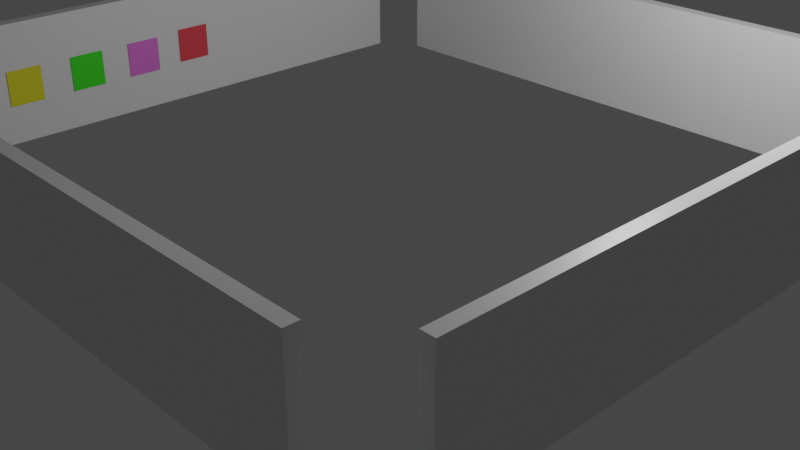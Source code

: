 # Source: museu.blend  (saved by Blender 2.90.8; exported with 4.5.12 LTS)
import bpy
from mathutils import Matrix  # noqa: F401  (used for matrix-valued properties, if any)

bpy.ops.wm.read_factory_settings(use_empty=True)
scene = bpy.context.scene
scene.name = 'Scene'

# ---- collections
col_collection = bpy.data.collections.new('Collection'); scene.collection.children.link(col_collection)
col_artes = bpy.data.collections.new('artes'); scene.collection.children.link(col_artes)

# ---- materials (node trees are filled in below, after node groups)
mat_material = bpy.data.materials.new('Material')
mat_material.alpha_threshold = 0.0
mat_material.use_transparent_shadow = False
mat_material.line_color = (0.0, 0.0, 0.0, 1.0)
mat_material_arte1 = bpy.data.materials.new('Material.arte1')
mat_material_arte1.use_transparent_shadow = False
mat_material_arte2 = bpy.data.materials.new('Material.arte2')
mat_material_arte2.use_transparent_shadow = False
mat_material_arte3 = bpy.data.materials.new('Material.arte3')
mat_material_arte3.use_transparent_shadow = False
mat_material_arte4 = bpy.data.materials.new('Material.arte4')
mat_material_arte4.use_transparent_shadow = False

# ---- material node trees
mat_material.use_nodes = True; mat_material.node_tree.nodes.clear()
_N = mat_material.node_tree.nodes; _L = mat_material.node_tree.links
n0 = _N.new('ShaderNodeOutputMaterial'); n0.name = 'Material Output'; n0.location = (300, 300)
n1 = _N.new('ShaderNodeBsdfPrincipled'); n1.name = 'Principled BSDF'; n1.location = (10, 300)
n1.distribution = 'GGX'
n1.subsurface_method = 'BURLEY'
n1.inputs[2].default_value = 0.4
n1.inputs[3].default_value = 1.45
n1.inputs[27].default_value = (0.0, 0.0, 0.0, 1.0)
n1.inputs[28].default_value = 1.0
_L.new(n1.outputs[0], n0.inputs[0])
n0.is_active_output = True
mat_material_arte1.use_nodes = True; mat_material_arte1.node_tree.nodes.clear()
_N = mat_material_arte1.node_tree.nodes; _L = mat_material_arte1.node_tree.links
n0 = _N.new('ShaderNodeOutputMaterial'); n0.name = 'Material Output'; n0.location = (300, 300)
n1 = _N.new('ShaderNodeBsdfPrincipled'); n1.name = 'Principled BSDF'; n1.location = (10, 300)
n1.distribution = 'GGX'
n1.subsurface_method = 'BURLEY'
n1.inputs[0].default_value = (0.8, 0.7338, 0.01857, 1.0)
n1.inputs[3].default_value = 1.45
n1.inputs[27].default_value = (0.0, 0.0, 0.0, 1.0)
n1.inputs[28].default_value = 1.0
_L.new(n1.outputs[0], n0.inputs[0])
n0.is_active_output = True
mat_material_arte2.use_nodes = True; mat_material_arte2.node_tree.nodes.clear()
_N = mat_material_arte2.node_tree.nodes; _L = mat_material_arte2.node_tree.links
n0 = _N.new('ShaderNodeBsdfPrincipled'); n0.name = 'Principled BSDF'; n0.location = (10, 300)
n0.distribution = 'GGX'
n0.subsurface_method = 'BURLEY'
n0.inputs[0].default_value = (0.04533, 0.8, 0.01118, 1.0)
n0.inputs[3].default_value = 1.45
n0.inputs[27].default_value = (0.0, 0.0, 0.0, 1.0)
n0.inputs[28].default_value = 1.0
n1 = _N.new('ShaderNodeOutputMaterial'); n1.name = 'Material Output'; n1.location = (300, 300)
_L.new(n0.outputs[0], n1.inputs[0])
n1.is_active_output = True
mat_material_arte3.use_nodes = True; mat_material_arte3.node_tree.nodes.clear()
_N = mat_material_arte3.node_tree.nodes; _L = mat_material_arte3.node_tree.links
n0 = _N.new('ShaderNodeBsdfPrincipled'); n0.name = 'Principled BSDF'; n0.location = (10, 300)
n0.distribution = 'GGX'
n0.subsurface_method = 'BURLEY'
n0.inputs[0].default_value = (0.8, 0.1762, 0.7096, 1.0)
n0.inputs[3].default_value = 1.45
n0.inputs[27].default_value = (0.0, 0.0, 0.0, 1.0)
n0.inputs[28].default_value = 1.0
n1 = _N.new('ShaderNodeOutputMaterial'); n1.name = 'Material Output'; n1.location = (300, 300)
_L.new(n0.outputs[0], n1.inputs[0])
n1.is_active_output = True
mat_material_arte4.use_nodes = True; mat_material_arte4.node_tree.nodes.clear()
_N = mat_material_arte4.node_tree.nodes; _L = mat_material_arte4.node_tree.links
n0 = _N.new('ShaderNodeBsdfPrincipled'); n0.name = 'Principled BSDF'; n0.location = (10, 300)
n0.distribution = 'GGX'
n0.subsurface_method = 'BURLEY'
n0.inputs[0].default_value = (0.8, 0.06195, 0.08476, 1.0)
n0.inputs[3].default_value = 1.45
n0.inputs[27].default_value = (0.0, 0.0, 0.0, 1.0)
n0.inputs[28].default_value = 1.0
n1 = _N.new('ShaderNodeOutputMaterial'); n1.name = 'Material Output'; n1.location = (300, 300)
_L.new(n0.outputs[0], n1.inputs[0])
n1.is_active_output = True

# ---- world
world_world = bpy.data.worlds.new('World'); scene.world = world_world
world_world.use_nodes = True; world_world.node_tree.nodes.clear()
_N = world_world.node_tree.nodes; _L = world_world.node_tree.links
n0 = _N.new('ShaderNodeOutputWorld'); n0.name = 'World Output'; n0.location = (300, 300)
n1 = _N.new('ShaderNodeBackground'); n1.name = 'Background'; n1.location = (10, 300)
n1.inputs[0].default_value = (0.05088, 0.05088, 0.05088, 1.0)
_L.new(n1.outputs[0], n0.inputs[0])
n0.is_active_output = True
world_world.color = (0.05088, 0.05088, 0.05088)
world_world.use_sun_shadow = False
world_world.sun_shadow_jitter_overblur = 0.0

# ---- cameras
cam_camera = bpy.data.cameras.new('Camera')
cam_camera.clip_end = 100.0
cam_camera.ortho_scale = 7.314

# ---- lights
light_light = bpy.data.lights.new('Light', 'POINT')
light_light.transmission_factor = 0.0
light_light.energy = 1000.0
light_light.shadow_soft_size = 0.1
light_light.shadow_maximum_resolution = 0.006
light_light.use_absolute_resolution = True

# ---- meshes
me_cube = bpy.data.meshes.new('Cube')
me_cube.from_pydata([(1.0, 1.0, 1.0), (1.0, 1.0, -1.0), (1.0, -1.0, 1.0), (1.0, -1.0, -1.0), (-1.0, 1.0, 1.0), (-1.0, 1.0, -1.0), (-1.0, -1.0, 1.0), (-1.0, -1.0, -1.0)], [], [(0, 4, 6, 2), (3, 2, 6, 7), (7, 6, 4, 5), (5, 1, 3, 7), (1, 0, 2, 3), (5, 4, 0, 1)])
_uv = me_cube.uv_layers.new(name='UVMap')
_uv.uv.foreach_set('vector', [0.625, 0.5, 0.875, 0.5, 0.875, 0.75, 0.625, 0.75, 0.375, 0.75, 0.625, 0.75, 0.625, 1.0, 0.375, 1.0, 0.375, 0.0, 0.625, 0.0, 0.625, 0.25, 0.375, 0.25, 0.125, 0.5, 0.375, 0.5, 0.375, 0.75, 0.125, 0.75, 0.375, 0.5, 0.625, 0.5, 0.625, 0.75, 0.375, 0.75, 0.375, 0.25, 0.625, 0.25, 0.625, 0.5, 0.375, 0.5])
me_cube.materials.append(mat_material)
me_cube.use_remesh_preserve_volume = False
me_cube.use_remesh_preserve_attributes = False
me_cube.use_mirror_vertex_groups = False
me_cube.update()
me_cube_004 = bpy.data.meshes.new('Cube.004')
me_cube_004.from_pydata([(1.0, 1.0, 1.0), (1.0, 1.0, -1.0), (1.0, -1.0, 1.0), (1.0, -1.0, -1.0), (-1.0, 1.0, 1.0), (-1.0, 1.0, -1.0), (-1.0, -1.0, 1.0), (-1.0, -1.0, -1.0)], [], [(0, 4, 6, 2), (3, 2, 6, 7), (7, 6, 4, 5), (5, 1, 3, 7), (1, 0, 2, 3), (5, 4, 0, 1)])
_uv = me_cube_004.uv_layers.new(name='UVMap')
_uv.uv.foreach_set('vector', [0.625, 0.5, 0.875, 0.5, 0.875, 0.75, 0.625, 0.75, 0.375, 0.75, 0.625, 0.75, 0.625, 1.0, 0.375, 1.0, 0.375, 0.0, 0.625, 0.0, 0.625, 0.25, 0.375, 0.25, 0.125, 0.5, 0.375, 0.5, 0.375, 0.75, 0.125, 0.75, 0.375, 0.5, 0.625, 0.5, 0.625, 0.75, 0.375, 0.75, 0.375, 0.25, 0.625, 0.25, 0.625, 0.5, 0.375, 0.5])
me_cube_004.materials.append(mat_material)
me_cube_004.use_remesh_preserve_volume = False
me_cube_004.use_remesh_preserve_attributes = False
me_cube_004.use_mirror_vertex_groups = False
me_cube_004.update()
me_cube_005 = bpy.data.meshes.new('Cube.005')
me_cube_005.from_pydata([(1.0, 1.0, 1.0), (1.0, 1.0, -1.0), (1.0, -1.0, 1.0), (1.0, -1.0, -1.0), (-1.0, 1.0, 1.0), (-1.0, 1.0, -1.0), (-1.0, -1.0, 1.0), (-1.0, -1.0, -1.0)], [], [(0, 4, 6, 2), (3, 2, 6, 7), (7, 6, 4, 5), (5, 1, 3, 7), (1, 0, 2, 3), (5, 4, 0, 1)])
_uv = me_cube_005.uv_layers.new(name='UVMap')
_uv.uv.foreach_set('vector', [0.625, 0.5, 0.875, 0.5, 0.875, 0.75, 0.625, 0.75, 0.375, 0.75, 0.625, 0.75, 0.625, 1.0, 0.375, 1.0, 0.375, 0.0, 0.625, 0.0, 0.625, 0.25, 0.375, 0.25, 0.125, 0.5, 0.375, 0.5, 0.375, 0.75, 0.125, 0.75, 0.375, 0.5, 0.625, 0.5, 0.625, 0.75, 0.375, 0.75, 0.375, 0.25, 0.625, 0.25, 0.625, 0.5, 0.375, 0.5])
me_cube_005.materials.append(mat_material)
me_cube_005.use_remesh_preserve_volume = False
me_cube_005.use_remesh_preserve_attributes = False
me_cube_005.use_mirror_vertex_groups = False
me_cube_005.update()
me_cube_006 = bpy.data.meshes.new('Cube.006')
me_cube_006.from_pydata([(1.0, 1.0, 1.0), (1.0, 1.0, -1.0), (1.0, -1.0, 1.0), (1.0, -1.0, -1.0), (-1.0, 1.0, 1.0), (-1.0, 1.0, -1.0), (-1.0, -1.0, 1.0), (-1.0, -1.0, -1.0)], [], [(0, 4, 6, 2), (3, 2, 6, 7), (7, 6, 4, 5), (5, 1, 3, 7), (1, 0, 2, 3), (5, 4, 0, 1)])
_uv = me_cube_006.uv_layers.new(name='UVMap')
_uv.uv.foreach_set('vector', [0.625, 0.5, 0.875, 0.5, 0.875, 0.75, 0.625, 0.75, 0.375, 0.75, 0.625, 0.75, 0.625, 1.0, 0.375, 1.0, 0.375, 0.0, 0.625, 0.0, 0.625, 0.25, 0.375, 0.25, 0.125, 0.5, 0.375, 0.5, 0.375, 0.75, 0.125, 0.75, 0.375, 0.5, 0.625, 0.5, 0.625, 0.75, 0.375, 0.75, 0.375, 0.25, 0.625, 0.25, 0.625, 0.5, 0.375, 0.5])
me_cube_006.materials.append(mat_material)
me_cube_006.use_remesh_preserve_volume = False
me_cube_006.use_remesh_preserve_attributes = False
me_cube_006.use_mirror_vertex_groups = False
me_cube_006.update()
me_plane = bpy.data.meshes.new('Plane')
me_plane.from_pydata([(-1.0, -1.0, 0.0), (1.0, -1.0, 0.0), (-1.0, 1.0, 0.0), (1.0, 1.0, 0.0)], [], [(0, 1, 3, 2)])
_uv = me_plane.uv_layers.new(name='UVMap')
_uv.uv.foreach_set('vector', [0.0, 0.0, 1.0, 0.0, 1.0, 1.0, 0.0, 1.0])
me_plane.materials.append(mat_material_arte1)
me_plane.use_remesh_fix_poles = True
me_plane.use_remesh_preserve_attributes = False
me_plane.use_mirror_vertex_groups = False
me_plane.update()
me_plane_001 = bpy.data.meshes.new('Plane.001')
me_plane_001.from_pydata([(-1.0, -1.0, 0.0), (1.0, -1.0, 0.0), (-1.0, 1.0, 0.0), (1.0, 1.0, 0.0)], [], [(0, 1, 3, 2)])
_uv = me_plane_001.uv_layers.new(name='UVMap')
_uv.uv.foreach_set('vector', [0.0, 0.0, 1.0, 0.0, 1.0, 1.0, 0.0, 1.0])
me_plane_001.materials.append(mat_material_arte2)
me_plane_001.use_remesh_fix_poles = True
me_plane_001.use_remesh_preserve_attributes = False
me_plane_001.use_mirror_vertex_groups = False
me_plane_001.update()
me_plane_002 = bpy.data.meshes.new('Plane.002')
me_plane_002.from_pydata([(-1.0, -1.0, 0.0), (1.0, -1.0, 0.0), (-1.0, 1.0, 0.0), (1.0, 1.0, 0.0)], [], [(0, 1, 3, 2)])
_uv = me_plane_002.uv_layers.new(name='UVMap')
_uv.uv.foreach_set('vector', [0.0, 0.0, 1.0, 0.0, 1.0, 1.0, 0.0, 1.0])
me_plane_002.materials.append(mat_material_arte3)
me_plane_002.use_remesh_fix_poles = True
me_plane_002.use_remesh_preserve_attributes = False
me_plane_002.use_mirror_vertex_groups = False
me_plane_002.update()
me_plane_003 = bpy.data.meshes.new('Plane.003')
me_plane_003.from_pydata([(-1.0, -1.0, 0.0), (1.0, -1.0, 0.0), (-1.0, 1.0, 0.0), (1.0, 1.0, 0.0)], [], [(0, 1, 3, 2)])
_uv = me_plane_003.uv_layers.new(name='UVMap')
_uv.uv.foreach_set('vector', [0.0, 0.0, 1.0, 0.0, 1.0, 1.0, 0.0, 1.0])
me_plane_003.materials.append(mat_material_arte4)
me_plane_003.use_remesh_fix_poles = True
me_plane_003.use_remesh_preserve_attributes = False
me_plane_003.use_mirror_vertex_groups = False
me_plane_003.update()

# ---- objects
ob_parede1 = bpy.data.objects.new('parede1', me_cube)
ob_light = bpy.data.objects.new('Light', light_light)
ob_camera = bpy.data.objects.new('Camera', cam_camera)
ob_parede2 = bpy.data.objects.new('parede2', me_cube_004)
ob_parede3 = bpy.data.objects.new('parede3', me_cube_005)
ob_parede4 = bpy.data.objects.new('parede4', me_cube_006)
ob_arte1 = bpy.data.objects.new('arte1', me_plane)
ob_arte2 = bpy.data.objects.new('arte2', me_plane_001)
ob_arte3 = bpy.data.objects.new('arte3', me_plane_002)
ob_arte4 = bpy.data.objects.new('arte4', me_plane_003)

# ---- transforms, parenting, visibility, modifiers, constraints
ob_parede1.location = (0.0, -7.036, 1.187)
ob_parede1.scale = (5.536, -0.1208, 1.156)
ob_parede1.lock_rotations_4d = False
ob_parede1.empty_display_type = 'ARROWS'
ob_parede1.lineart.crease_threshold = 0.0
ob_light.location = (4.076, 1.005, 5.904)
ob_light.rotation_euler = (0.6503, 0.05522, 1.866)
ob_light.lock_rotations_4d = False
ob_light.empty_display_type = 'ARROWS'
ob_light.color = (0.0, 0.0, 0.0, 0.0)
ob_light.lineart.crease_threshold = 0.0
ob_camera.location = (13.11, -12.7, 8.112)
ob_camera.rotation_euler = (1.109, -0.0, 0.8149)
ob_camera.lock_rotations_4d = False
ob_camera.empty_display_type = 'ARROWS'
ob_camera.color = (0.0, 0.0, 0.0, 0.0)
ob_camera.display_type = 'WIRE'
ob_camera.lineart.crease_threshold = 0.0
ob_parede2.location = (0.02913, 5.537, 1.187)
ob_parede2.scale = (5.536, -0.1208, 1.156)
ob_parede2.lock_rotations_4d = False
ob_parede2.empty_display_type = 'ARROWS'
ob_parede2.lineart.crease_threshold = 0.0
ob_parede3.location = (6.583, -0.6426, 1.187)
ob_parede3.rotation_euler = (0.0, -0.0, 1.571)
ob_parede3.scale = (5.536, -0.1208, 1.156)
ob_parede3.lock_rotations_4d = False
ob_parede3.empty_display_type = 'ARROWS'
ob_parede3.lineart.crease_threshold = 0.0
ob_parede4.location = (-6.383, -0.6352, 1.187)
ob_parede4.rotation_euler = (0.0, -0.0, 1.571)
ob_parede4.scale = (5.536, -0.1208, 1.156)
ob_parede4.lock_rotations_4d = False
ob_parede4.empty_display_type = 'ARROWS'
ob_parede4.lineart.crease_threshold = 0.0
ob_arte1.location = (-6.244, -4.154, 1.116)
ob_arte1.rotation_euler = (0.0, 1.57, 0.0)
ob_arte1.scale = (0.342, 0.342, 0.342)
ob_arte1.lineart.crease_threshold = 0.0
ob_arte2.location = (-6.244, -2.847, 1.116)
ob_arte2.rotation_euler = (0.0, 1.57, 0.0)
ob_arte2.scale = (0.342, 0.342, 0.342)
ob_arte2.lineart.crease_threshold = 0.0
ob_arte3.location = (-6.244, -1.586, 1.117)
ob_arte3.rotation_euler = (0.0, 1.57, 0.0)
ob_arte3.scale = (0.342, 0.342, 0.342)
ob_arte3.lineart.crease_threshold = 0.0
ob_arte4.location = (-6.244, -0.394, 1.165)
ob_arte4.rotation_euler = (0.0, 1.57, 0.0)
ob_arte4.scale = (0.342, 0.342, 0.342)
ob_arte4.lineart.crease_threshold = 0.0

# ---- collection membership
col_collection.objects.link(ob_parede1)
col_collection.objects.link(ob_light)
col_collection.objects.link(ob_camera)
col_collection.objects.link(ob_parede2)
col_collection.objects.link(ob_parede3)
col_collection.objects.link(ob_parede4)
col_artes.objects.link(ob_arte1)
col_artes.objects.link(ob_arte2)
col_artes.objects.link(ob_arte3)
col_artes.objects.link(ob_arte4)

# ---- scene / render settings (as saved in the file)
scene.camera = ob_camera
scene.frame_start = 1; scene.frame_end = 250; scene.frame_set(1)
scene.render.engine = 'BLENDER_EEVEE_NEXT'
scene.cycles.use_denoising = False
scene.cycles.samples = 128
scene.cycles.sampling_pattern = 'TABULATED_SOBOL'
scene.cycles.use_adaptive_sampling = False
scene.cycles.use_light_tree = False
scene.view_settings.view_transform = 'Filmic'
bpy.context.view_layer.update()

